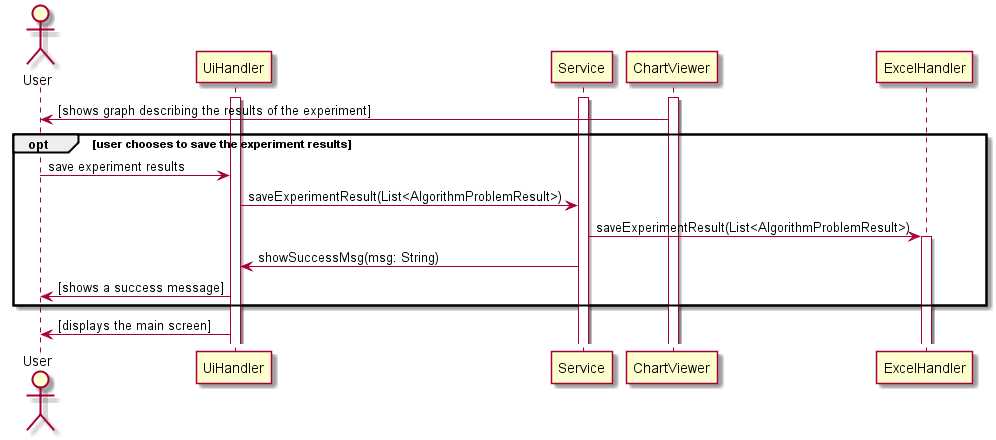

The diagram above was rendered by PlantUML. Its source (embedded in the PNG):
@startuml
actor User as u

activate UiHandler
activate Service
activate ChartViewer

ChartViewer -> u : [shows graph describing the results of the experiment]

opt user chooses to save the experiment results
    u -> UiHandler : save experiment results
    UiHandler -> Service : saveExperimentResult(List<AlgorithmProblemResult>)
    Service -> ExcelHandler : saveExperimentResult(List<AlgorithmProblemResult>)
    activate ExcelHandler

    Service -> UiHandler : showSuccessMsg(msg: String)
    UiHandler -> u : [shows a success message]
end

UiHandler -> u : [displays the main screen]

@enduml